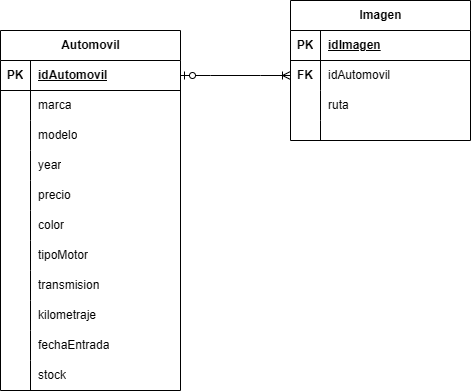

The diagram above was exported from draw.io. Its source (the exported page's mxGraphModel, read from the mxfile embedded in the PNG):
<mxGraphModel dx="1499" dy="697" grid="1" gridSize="10" guides="1" tooltips="1" connect="1" arrows="1" fold="1" page="1" pageScale="1" pageWidth="827" pageHeight="1169" math="0" shadow="0">
  <root>
    <mxCell id="0" />
    <mxCell id="1" parent="0" />
    <mxCell id="gXseQfVxaa_ZgsNIMzmn-1" value="Automovil" style="shape=table;startSize=30;container=1;collapsible=1;childLayout=tableLayout;fixedRows=1;rowLines=0;fontStyle=1;align=center;resizeLast=1;html=1;" vertex="1" parent="1">
      <mxGeometry x="200" y="120" width="180" height="360" as="geometry" />
    </mxCell>
    <mxCell id="gXseQfVxaa_ZgsNIMzmn-2" value="" style="shape=tableRow;horizontal=0;startSize=0;swimlaneHead=0;swimlaneBody=0;fillColor=none;collapsible=0;dropTarget=0;points=[[0,0.5],[1,0.5]];portConstraint=eastwest;top=0;left=0;right=0;bottom=1;" vertex="1" parent="gXseQfVxaa_ZgsNIMzmn-1">
      <mxGeometry y="30" width="180" height="30" as="geometry" />
    </mxCell>
    <mxCell id="gXseQfVxaa_ZgsNIMzmn-3" value="PK" style="shape=partialRectangle;connectable=0;fillColor=none;top=0;left=0;bottom=0;right=0;fontStyle=1;overflow=hidden;whiteSpace=wrap;html=1;" vertex="1" parent="gXseQfVxaa_ZgsNIMzmn-2">
      <mxGeometry width="30" height="30" as="geometry">
        <mxRectangle width="30" height="30" as="alternateBounds" />
      </mxGeometry>
    </mxCell>
    <mxCell id="gXseQfVxaa_ZgsNIMzmn-4" value="idAutomovil" style="shape=partialRectangle;connectable=0;fillColor=none;top=0;left=0;bottom=0;right=0;align=left;spacingLeft=6;fontStyle=5;overflow=hidden;whiteSpace=wrap;html=1;" vertex="1" parent="gXseQfVxaa_ZgsNIMzmn-2">
      <mxGeometry x="30" width="150" height="30" as="geometry">
        <mxRectangle width="150" height="30" as="alternateBounds" />
      </mxGeometry>
    </mxCell>
    <mxCell id="gXseQfVxaa_ZgsNIMzmn-5" value="" style="shape=tableRow;horizontal=0;startSize=0;swimlaneHead=0;swimlaneBody=0;fillColor=none;collapsible=0;dropTarget=0;points=[[0,0.5],[1,0.5]];portConstraint=eastwest;top=0;left=0;right=0;bottom=0;" vertex="1" parent="gXseQfVxaa_ZgsNIMzmn-1">
      <mxGeometry y="60" width="180" height="30" as="geometry" />
    </mxCell>
    <mxCell id="gXseQfVxaa_ZgsNIMzmn-6" value="" style="shape=partialRectangle;connectable=0;fillColor=none;top=0;left=0;bottom=0;right=0;editable=1;overflow=hidden;whiteSpace=wrap;html=1;" vertex="1" parent="gXseQfVxaa_ZgsNIMzmn-5">
      <mxGeometry width="30" height="30" as="geometry">
        <mxRectangle width="30" height="30" as="alternateBounds" />
      </mxGeometry>
    </mxCell>
    <mxCell id="gXseQfVxaa_ZgsNIMzmn-7" value="marca" style="shape=partialRectangle;connectable=0;fillColor=none;top=0;left=0;bottom=0;right=0;align=left;spacingLeft=6;overflow=hidden;whiteSpace=wrap;html=1;" vertex="1" parent="gXseQfVxaa_ZgsNIMzmn-5">
      <mxGeometry x="30" width="150" height="30" as="geometry">
        <mxRectangle width="150" height="30" as="alternateBounds" />
      </mxGeometry>
    </mxCell>
    <mxCell id="gXseQfVxaa_ZgsNIMzmn-8" value="" style="shape=tableRow;horizontal=0;startSize=0;swimlaneHead=0;swimlaneBody=0;fillColor=none;collapsible=0;dropTarget=0;points=[[0,0.5],[1,0.5]];portConstraint=eastwest;top=0;left=0;right=0;bottom=0;" vertex="1" parent="gXseQfVxaa_ZgsNIMzmn-1">
      <mxGeometry y="90" width="180" height="30" as="geometry" />
    </mxCell>
    <mxCell id="gXseQfVxaa_ZgsNIMzmn-9" value="" style="shape=partialRectangle;connectable=0;fillColor=none;top=0;left=0;bottom=0;right=0;editable=1;overflow=hidden;whiteSpace=wrap;html=1;" vertex="1" parent="gXseQfVxaa_ZgsNIMzmn-8">
      <mxGeometry width="30" height="30" as="geometry">
        <mxRectangle width="30" height="30" as="alternateBounds" />
      </mxGeometry>
    </mxCell>
    <mxCell id="gXseQfVxaa_ZgsNIMzmn-10" value="modelo" style="shape=partialRectangle;connectable=0;fillColor=none;top=0;left=0;bottom=0;right=0;align=left;spacingLeft=6;overflow=hidden;whiteSpace=wrap;html=1;" vertex="1" parent="gXseQfVxaa_ZgsNIMzmn-8">
      <mxGeometry x="30" width="150" height="30" as="geometry">
        <mxRectangle width="150" height="30" as="alternateBounds" />
      </mxGeometry>
    </mxCell>
    <mxCell id="gXseQfVxaa_ZgsNIMzmn-11" value="" style="shape=tableRow;horizontal=0;startSize=0;swimlaneHead=0;swimlaneBody=0;fillColor=none;collapsible=0;dropTarget=0;points=[[0,0.5],[1,0.5]];portConstraint=eastwest;top=0;left=0;right=0;bottom=0;" vertex="1" parent="gXseQfVxaa_ZgsNIMzmn-1">
      <mxGeometry y="120" width="180" height="30" as="geometry" />
    </mxCell>
    <mxCell id="gXseQfVxaa_ZgsNIMzmn-12" value="" style="shape=partialRectangle;connectable=0;fillColor=none;top=0;left=0;bottom=0;right=0;editable=1;overflow=hidden;whiteSpace=wrap;html=1;" vertex="1" parent="gXseQfVxaa_ZgsNIMzmn-11">
      <mxGeometry width="30" height="30" as="geometry">
        <mxRectangle width="30" height="30" as="alternateBounds" />
      </mxGeometry>
    </mxCell>
    <mxCell id="gXseQfVxaa_ZgsNIMzmn-13" value="year" style="shape=partialRectangle;connectable=0;fillColor=none;top=0;left=0;bottom=0;right=0;align=left;spacingLeft=6;overflow=hidden;whiteSpace=wrap;html=1;" vertex="1" parent="gXseQfVxaa_ZgsNIMzmn-11">
      <mxGeometry x="30" width="150" height="30" as="geometry">
        <mxRectangle width="150" height="30" as="alternateBounds" />
      </mxGeometry>
    </mxCell>
    <mxCell id="gXseQfVxaa_ZgsNIMzmn-14" value="" style="shape=tableRow;horizontal=0;startSize=0;swimlaneHead=0;swimlaneBody=0;fillColor=none;collapsible=0;dropTarget=0;points=[[0,0.5],[1,0.5]];portConstraint=eastwest;top=0;left=0;right=0;bottom=0;" vertex="1" parent="gXseQfVxaa_ZgsNIMzmn-1">
      <mxGeometry y="150" width="180" height="30" as="geometry" />
    </mxCell>
    <mxCell id="gXseQfVxaa_ZgsNIMzmn-15" value="" style="shape=partialRectangle;connectable=0;fillColor=none;top=0;left=0;bottom=0;right=0;editable=1;overflow=hidden;whiteSpace=wrap;html=1;" vertex="1" parent="gXseQfVxaa_ZgsNIMzmn-14">
      <mxGeometry width="30" height="30" as="geometry">
        <mxRectangle width="30" height="30" as="alternateBounds" />
      </mxGeometry>
    </mxCell>
    <mxCell id="gXseQfVxaa_ZgsNIMzmn-16" value="precio" style="shape=partialRectangle;connectable=0;fillColor=none;top=0;left=0;bottom=0;right=0;align=left;spacingLeft=6;overflow=hidden;whiteSpace=wrap;html=1;" vertex="1" parent="gXseQfVxaa_ZgsNIMzmn-14">
      <mxGeometry x="30" width="150" height="30" as="geometry">
        <mxRectangle width="150" height="30" as="alternateBounds" />
      </mxGeometry>
    </mxCell>
    <mxCell id="gXseQfVxaa_ZgsNIMzmn-17" value="" style="shape=tableRow;horizontal=0;startSize=0;swimlaneHead=0;swimlaneBody=0;fillColor=none;collapsible=0;dropTarget=0;points=[[0,0.5],[1,0.5]];portConstraint=eastwest;top=0;left=0;right=0;bottom=0;" vertex="1" parent="gXseQfVxaa_ZgsNIMzmn-1">
      <mxGeometry y="180" width="180" height="30" as="geometry" />
    </mxCell>
    <mxCell id="gXseQfVxaa_ZgsNIMzmn-18" value="" style="shape=partialRectangle;connectable=0;fillColor=none;top=0;left=0;bottom=0;right=0;editable=1;overflow=hidden;whiteSpace=wrap;html=1;" vertex="1" parent="gXseQfVxaa_ZgsNIMzmn-17">
      <mxGeometry width="30" height="30" as="geometry">
        <mxRectangle width="30" height="30" as="alternateBounds" />
      </mxGeometry>
    </mxCell>
    <mxCell id="gXseQfVxaa_ZgsNIMzmn-19" value="color" style="shape=partialRectangle;connectable=0;fillColor=none;top=0;left=0;bottom=0;right=0;align=left;spacingLeft=6;overflow=hidden;whiteSpace=wrap;html=1;" vertex="1" parent="gXseQfVxaa_ZgsNIMzmn-17">
      <mxGeometry x="30" width="150" height="30" as="geometry">
        <mxRectangle width="150" height="30" as="alternateBounds" />
      </mxGeometry>
    </mxCell>
    <mxCell id="gXseQfVxaa_ZgsNIMzmn-20" value="" style="shape=tableRow;horizontal=0;startSize=0;swimlaneHead=0;swimlaneBody=0;fillColor=none;collapsible=0;dropTarget=0;points=[[0,0.5],[1,0.5]];portConstraint=eastwest;top=0;left=0;right=0;bottom=0;" vertex="1" parent="gXseQfVxaa_ZgsNIMzmn-1">
      <mxGeometry y="210" width="180" height="30" as="geometry" />
    </mxCell>
    <mxCell id="gXseQfVxaa_ZgsNIMzmn-21" value="" style="shape=partialRectangle;connectable=0;fillColor=none;top=0;left=0;bottom=0;right=0;editable=1;overflow=hidden;whiteSpace=wrap;html=1;" vertex="1" parent="gXseQfVxaa_ZgsNIMzmn-20">
      <mxGeometry width="30" height="30" as="geometry">
        <mxRectangle width="30" height="30" as="alternateBounds" />
      </mxGeometry>
    </mxCell>
    <mxCell id="gXseQfVxaa_ZgsNIMzmn-22" value="tipoMotor" style="shape=partialRectangle;connectable=0;fillColor=none;top=0;left=0;bottom=0;right=0;align=left;spacingLeft=6;overflow=hidden;whiteSpace=wrap;html=1;" vertex="1" parent="gXseQfVxaa_ZgsNIMzmn-20">
      <mxGeometry x="30" width="150" height="30" as="geometry">
        <mxRectangle width="150" height="30" as="alternateBounds" />
      </mxGeometry>
    </mxCell>
    <mxCell id="gXseQfVxaa_ZgsNIMzmn-23" value="" style="shape=tableRow;horizontal=0;startSize=0;swimlaneHead=0;swimlaneBody=0;fillColor=none;collapsible=0;dropTarget=0;points=[[0,0.5],[1,0.5]];portConstraint=eastwest;top=0;left=0;right=0;bottom=0;" vertex="1" parent="gXseQfVxaa_ZgsNIMzmn-1">
      <mxGeometry y="240" width="180" height="30" as="geometry" />
    </mxCell>
    <mxCell id="gXseQfVxaa_ZgsNIMzmn-24" value="" style="shape=partialRectangle;connectable=0;fillColor=none;top=0;left=0;bottom=0;right=0;editable=1;overflow=hidden;whiteSpace=wrap;html=1;" vertex="1" parent="gXseQfVxaa_ZgsNIMzmn-23">
      <mxGeometry width="30" height="30" as="geometry">
        <mxRectangle width="30" height="30" as="alternateBounds" />
      </mxGeometry>
    </mxCell>
    <mxCell id="gXseQfVxaa_ZgsNIMzmn-25" value="transmision" style="shape=partialRectangle;connectable=0;fillColor=none;top=0;left=0;bottom=0;right=0;align=left;spacingLeft=6;overflow=hidden;whiteSpace=wrap;html=1;" vertex="1" parent="gXseQfVxaa_ZgsNIMzmn-23">
      <mxGeometry x="30" width="150" height="30" as="geometry">
        <mxRectangle width="150" height="30" as="alternateBounds" />
      </mxGeometry>
    </mxCell>
    <mxCell id="gXseQfVxaa_ZgsNIMzmn-26" value="" style="shape=tableRow;horizontal=0;startSize=0;swimlaneHead=0;swimlaneBody=0;fillColor=none;collapsible=0;dropTarget=0;points=[[0,0.5],[1,0.5]];portConstraint=eastwest;top=0;left=0;right=0;bottom=0;" vertex="1" parent="gXseQfVxaa_ZgsNIMzmn-1">
      <mxGeometry y="270" width="180" height="30" as="geometry" />
    </mxCell>
    <mxCell id="gXseQfVxaa_ZgsNIMzmn-27" value="" style="shape=partialRectangle;connectable=0;fillColor=none;top=0;left=0;bottom=0;right=0;editable=1;overflow=hidden;whiteSpace=wrap;html=1;" vertex="1" parent="gXseQfVxaa_ZgsNIMzmn-26">
      <mxGeometry width="30" height="30" as="geometry">
        <mxRectangle width="30" height="30" as="alternateBounds" />
      </mxGeometry>
    </mxCell>
    <mxCell id="gXseQfVxaa_ZgsNIMzmn-28" value="kilometraje" style="shape=partialRectangle;connectable=0;fillColor=none;top=0;left=0;bottom=0;right=0;align=left;spacingLeft=6;overflow=hidden;whiteSpace=wrap;html=1;" vertex="1" parent="gXseQfVxaa_ZgsNIMzmn-26">
      <mxGeometry x="30" width="150" height="30" as="geometry">
        <mxRectangle width="150" height="30" as="alternateBounds" />
      </mxGeometry>
    </mxCell>
    <mxCell id="gXseQfVxaa_ZgsNIMzmn-29" value="" style="shape=tableRow;horizontal=0;startSize=0;swimlaneHead=0;swimlaneBody=0;fillColor=none;collapsible=0;dropTarget=0;points=[[0,0.5],[1,0.5]];portConstraint=eastwest;top=0;left=0;right=0;bottom=0;" vertex="1" parent="gXseQfVxaa_ZgsNIMzmn-1">
      <mxGeometry y="300" width="180" height="30" as="geometry" />
    </mxCell>
    <mxCell id="gXseQfVxaa_ZgsNIMzmn-30" value="" style="shape=partialRectangle;connectable=0;fillColor=none;top=0;left=0;bottom=0;right=0;editable=1;overflow=hidden;whiteSpace=wrap;html=1;" vertex="1" parent="gXseQfVxaa_ZgsNIMzmn-29">
      <mxGeometry width="30" height="30" as="geometry">
        <mxRectangle width="30" height="30" as="alternateBounds" />
      </mxGeometry>
    </mxCell>
    <mxCell id="gXseQfVxaa_ZgsNIMzmn-31" value="fechaEntrada" style="shape=partialRectangle;connectable=0;fillColor=none;top=0;left=0;bottom=0;right=0;align=left;spacingLeft=6;overflow=hidden;whiteSpace=wrap;html=1;" vertex="1" parent="gXseQfVxaa_ZgsNIMzmn-29">
      <mxGeometry x="30" width="150" height="30" as="geometry">
        <mxRectangle width="150" height="30" as="alternateBounds" />
      </mxGeometry>
    </mxCell>
    <mxCell id="gXseQfVxaa_ZgsNIMzmn-92" value="" style="shape=tableRow;horizontal=0;startSize=0;swimlaneHead=0;swimlaneBody=0;fillColor=none;collapsible=0;dropTarget=0;points=[[0,0.5],[1,0.5]];portConstraint=eastwest;top=0;left=0;right=0;bottom=0;" vertex="1" parent="gXseQfVxaa_ZgsNIMzmn-1">
      <mxGeometry y="330" width="180" height="30" as="geometry" />
    </mxCell>
    <mxCell id="gXseQfVxaa_ZgsNIMzmn-93" value="" style="shape=partialRectangle;connectable=0;fillColor=none;top=0;left=0;bottom=0;right=0;editable=1;overflow=hidden;whiteSpace=wrap;html=1;" vertex="1" parent="gXseQfVxaa_ZgsNIMzmn-92">
      <mxGeometry width="30" height="30" as="geometry">
        <mxRectangle width="30" height="30" as="alternateBounds" />
      </mxGeometry>
    </mxCell>
    <mxCell id="gXseQfVxaa_ZgsNIMzmn-94" value="stock" style="shape=partialRectangle;connectable=0;fillColor=none;top=0;left=0;bottom=0;right=0;align=left;spacingLeft=6;overflow=hidden;whiteSpace=wrap;html=1;" vertex="1" parent="gXseQfVxaa_ZgsNIMzmn-92">
      <mxGeometry x="30" width="150" height="30" as="geometry">
        <mxRectangle width="150" height="30" as="alternateBounds" />
      </mxGeometry>
    </mxCell>
    <mxCell id="gXseQfVxaa_ZgsNIMzmn-78" value="Imagen" style="shape=table;startSize=30;container=1;collapsible=1;childLayout=tableLayout;fixedRows=1;rowLines=0;fontStyle=1;align=center;resizeLast=1;html=1;" vertex="1" parent="1">
      <mxGeometry x="490" y="90" width="180" height="140" as="geometry" />
    </mxCell>
    <mxCell id="gXseQfVxaa_ZgsNIMzmn-79" value="" style="shape=tableRow;horizontal=0;startSize=0;swimlaneHead=0;swimlaneBody=0;fillColor=none;collapsible=0;dropTarget=0;points=[[0,0.5],[1,0.5]];portConstraint=eastwest;top=0;left=0;right=0;bottom=1;" vertex="1" parent="gXseQfVxaa_ZgsNIMzmn-78">
      <mxGeometry y="30" width="180" height="30" as="geometry" />
    </mxCell>
    <mxCell id="gXseQfVxaa_ZgsNIMzmn-80" value="PK" style="shape=partialRectangle;connectable=0;fillColor=none;top=0;left=0;bottom=0;right=0;fontStyle=1;overflow=hidden;whiteSpace=wrap;html=1;" vertex="1" parent="gXseQfVxaa_ZgsNIMzmn-79">
      <mxGeometry width="30" height="30" as="geometry">
        <mxRectangle width="30" height="30" as="alternateBounds" />
      </mxGeometry>
    </mxCell>
    <mxCell id="gXseQfVxaa_ZgsNIMzmn-81" value="idImagen" style="shape=partialRectangle;connectable=0;fillColor=none;top=0;left=0;bottom=0;right=0;align=left;spacingLeft=6;fontStyle=5;overflow=hidden;whiteSpace=wrap;html=1;" vertex="1" parent="gXseQfVxaa_ZgsNIMzmn-79">
      <mxGeometry x="30" width="150" height="30" as="geometry">
        <mxRectangle width="150" height="30" as="alternateBounds" />
      </mxGeometry>
    </mxCell>
    <mxCell id="gXseQfVxaa_ZgsNIMzmn-82" value="" style="shape=tableRow;horizontal=0;startSize=0;swimlaneHead=0;swimlaneBody=0;fillColor=none;collapsible=0;dropTarget=0;points=[[0,0.5],[1,0.5]];portConstraint=eastwest;top=0;left=0;right=0;bottom=0;" vertex="1" parent="gXseQfVxaa_ZgsNIMzmn-78">
      <mxGeometry y="60" width="180" height="30" as="geometry" />
    </mxCell>
    <mxCell id="gXseQfVxaa_ZgsNIMzmn-83" value="&lt;b&gt;FK&lt;/b&gt;" style="shape=partialRectangle;connectable=0;fillColor=none;top=0;left=0;bottom=0;right=0;editable=1;overflow=hidden;whiteSpace=wrap;html=1;" vertex="1" parent="gXseQfVxaa_ZgsNIMzmn-82">
      <mxGeometry width="30" height="30" as="geometry">
        <mxRectangle width="30" height="30" as="alternateBounds" />
      </mxGeometry>
    </mxCell>
    <mxCell id="gXseQfVxaa_ZgsNIMzmn-84" value="idAutomovil" style="shape=partialRectangle;connectable=0;fillColor=none;top=0;left=0;bottom=0;right=0;align=left;spacingLeft=6;overflow=hidden;whiteSpace=wrap;html=1;" vertex="1" parent="gXseQfVxaa_ZgsNIMzmn-82">
      <mxGeometry x="30" width="150" height="30" as="geometry">
        <mxRectangle width="150" height="30" as="alternateBounds" />
      </mxGeometry>
    </mxCell>
    <mxCell id="gXseQfVxaa_ZgsNIMzmn-85" value="" style="shape=tableRow;horizontal=0;startSize=0;swimlaneHead=0;swimlaneBody=0;fillColor=none;collapsible=0;dropTarget=0;points=[[0,0.5],[1,0.5]];portConstraint=eastwest;top=0;left=0;right=0;bottom=0;" vertex="1" parent="gXseQfVxaa_ZgsNIMzmn-78">
      <mxGeometry y="90" width="180" height="30" as="geometry" />
    </mxCell>
    <mxCell id="gXseQfVxaa_ZgsNIMzmn-86" value="" style="shape=partialRectangle;connectable=0;fillColor=none;top=0;left=0;bottom=0;right=0;editable=1;overflow=hidden;whiteSpace=wrap;html=1;" vertex="1" parent="gXseQfVxaa_ZgsNIMzmn-85">
      <mxGeometry width="30" height="30" as="geometry">
        <mxRectangle width="30" height="30" as="alternateBounds" />
      </mxGeometry>
    </mxCell>
    <mxCell id="gXseQfVxaa_ZgsNIMzmn-87" value="ruta" style="shape=partialRectangle;connectable=0;fillColor=none;top=0;left=0;bottom=0;right=0;align=left;spacingLeft=6;overflow=hidden;whiteSpace=wrap;html=1;" vertex="1" parent="gXseQfVxaa_ZgsNIMzmn-85">
      <mxGeometry x="30" width="150" height="30" as="geometry">
        <mxRectangle width="150" height="30" as="alternateBounds" />
      </mxGeometry>
    </mxCell>
    <mxCell id="gXseQfVxaa_ZgsNIMzmn-88" value="" style="shape=tableRow;horizontal=0;startSize=0;swimlaneHead=0;swimlaneBody=0;fillColor=none;collapsible=0;dropTarget=0;points=[[0,0.5],[1,0.5]];portConstraint=eastwest;top=0;left=0;right=0;bottom=0;" vertex="1" parent="gXseQfVxaa_ZgsNIMzmn-78">
      <mxGeometry y="120" width="180" height="20" as="geometry" />
    </mxCell>
    <mxCell id="gXseQfVxaa_ZgsNIMzmn-89" value="" style="shape=partialRectangle;connectable=0;fillColor=none;top=0;left=0;bottom=0;right=0;editable=1;overflow=hidden;whiteSpace=wrap;html=1;" vertex="1" parent="gXseQfVxaa_ZgsNIMzmn-88">
      <mxGeometry width="30" height="20" as="geometry">
        <mxRectangle width="30" height="20" as="alternateBounds" />
      </mxGeometry>
    </mxCell>
    <mxCell id="gXseQfVxaa_ZgsNIMzmn-90" value="" style="shape=partialRectangle;connectable=0;fillColor=none;top=0;left=0;bottom=0;right=0;align=left;spacingLeft=6;overflow=hidden;whiteSpace=wrap;html=1;" vertex="1" parent="gXseQfVxaa_ZgsNIMzmn-88">
      <mxGeometry x="30" width="150" height="20" as="geometry">
        <mxRectangle width="150" height="20" as="alternateBounds" />
      </mxGeometry>
    </mxCell>
    <mxCell id="gXseQfVxaa_ZgsNIMzmn-91" value="" style="edgeStyle=entityRelationEdgeStyle;fontSize=12;html=1;endArrow=ERoneToMany;startArrow=ERzeroToOne;rounded=0;entryX=0;entryY=0.5;entryDx=0;entryDy=0;" edge="1" parent="1" source="gXseQfVxaa_ZgsNIMzmn-2" target="gXseQfVxaa_ZgsNIMzmn-82">
      <mxGeometry width="100" height="100" relative="1" as="geometry">
        <mxPoint x="370" y="340" as="sourcePoint" />
        <mxPoint x="470" y="240" as="targetPoint" />
      </mxGeometry>
    </mxCell>
  </root>
</mxGraphModel>